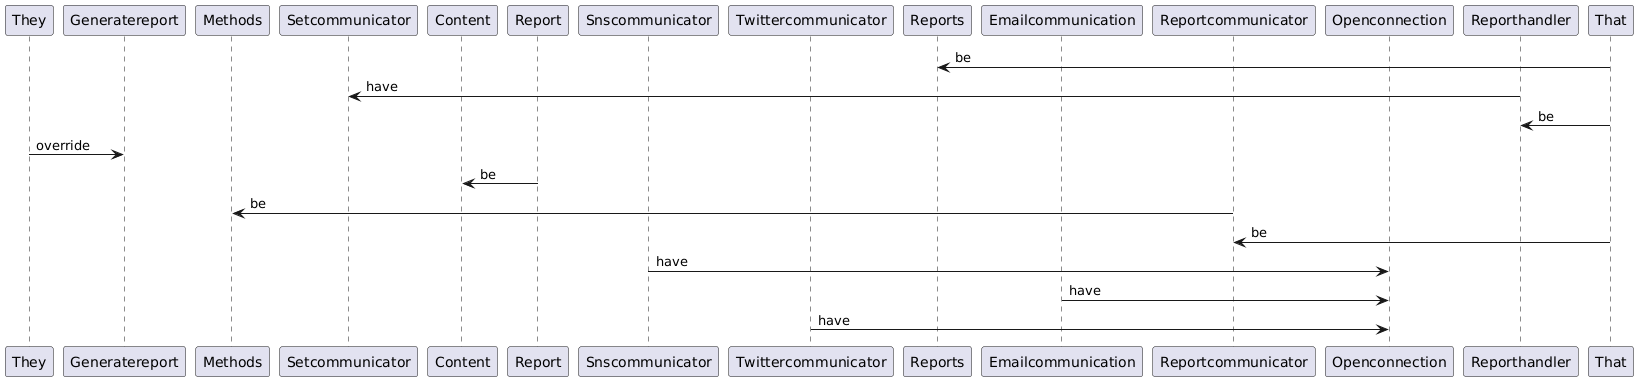

The diagram above was rendered by PlantUML. Its source (embedded in the PNG):
@startuml
participant They
participant Generatereport
participant Methods
participant Setcommunicator
participant Content
participant Report
participant Snscommunicator
participant Twittercommunicator
participant Reports
participant Emailcommunication
participant Reportcommunicator
participant Openconnection
participant Reporthandler
participant That
That -> Reports: be
Reporthandler -> Setcommunicator: have
That -> Reporthandler: be
They -> Generatereport: override
Report -> Content: be
Reportcommunicator -> Methods: be
That -> Reportcommunicator: be
Snscommunicator -> Openconnection: have
Emailcommunication -> Openconnection: have
Twittercommunicator -> Openconnection: have
@enduml